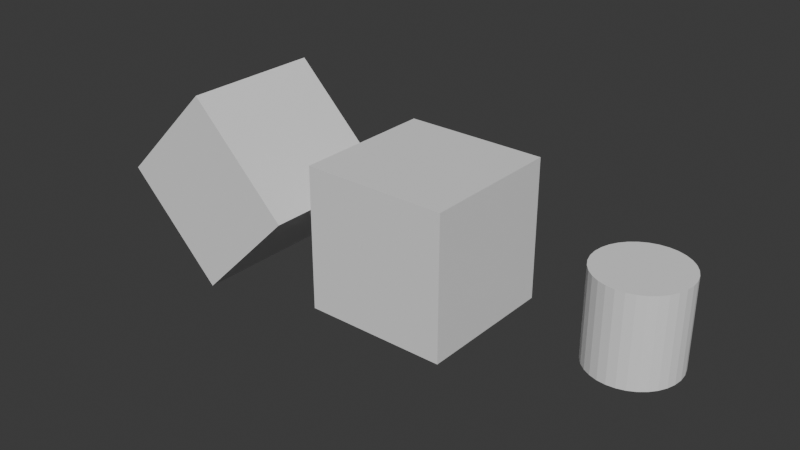# Source: globals.blend  (saved by Blender 5.1.29; exported with 4.5.12 LTS)
import bpy
from mathutils import Matrix  # noqa: F401  (used for matrix-valued properties, if any)

bpy.ops.wm.read_factory_settings(use_empty=True)
scene = bpy.context.scene
scene.name = 'Scene'

# ---- collections
col_collection = bpy.data.collections.new('Collection'); scene.collection.children.link(col_collection)

# ---- world
world_world = bpy.data.worlds.new('World'); scene.world = world_world
world_world.use_nodes = True; world_world.node_tree.nodes.clear()
_N = world_world.node_tree.nodes; _L = world_world.node_tree.links
n0 = _N.new('ShaderNodeOutputWorld'); n0.name = 'World Output'; n0.location = (200, 100)
n1 = _N.new('ShaderNodeBackground'); n1.name = 'Background'; n1.location = (-200, 100)
n1.inputs[0].default_value = (0.05088, 0.05088, 0.05088, 1.0)
_L.new(n1.outputs[0], n0.inputs[0])
n0.is_active_output = True
world_world.color = (0.05088, 0.05088, 0.05088)
world_world.sun_shadow_jitter_overblur = 0.0

# ---- meshes
me_cube_001 = bpy.data.meshes.new('Cube.001')
me_cube_001.from_pydata([(-1.0, -1.0, -1.0), (-1.0, -1.0, 1.0), (-1.0, 1.0, -1.0), (-1.0, 1.0, 1.0), (1.0, -1.0, -1.0), (1.0, -1.0, 1.0), (1.0, 1.0, -1.0), (1.0, 1.0, 1.0)], [], [(0, 1, 3, 2), (2, 3, 7, 6), (6, 7, 5, 4), (4, 5, 1, 0), (2, 6, 4, 0), (7, 3, 1, 5)])
_uv = me_cube_001.uv_layers.new(name='UVMap')
_uv.uv.foreach_set('vector', [0.375, 0.0, 0.625, 0.0, 0.625, 0.25, 0.375, 0.25, 0.375, 0.25, 0.625, 0.25, 0.625, 0.5, 0.375, 0.5, 0.375, 0.5, 0.625, 0.5, 0.625, 0.75, 0.375, 0.75, 0.375, 0.75, 0.625, 0.75, 0.625, 1.0, 0.375, 1.0, 0.125, 0.5, 0.375, 0.5, 0.375, 0.75, 0.125, 0.75, 0.625, 0.5, 0.875, 0.5, 0.875, 0.75, 0.625, 0.75])
me_cube_001.update()
me_cylinder = bpy.data.meshes.new('Cylinder')
me_cylinder.from_pydata([(0.0, 1.0, -1.0), (0.0, 1.0, 1.0), (0.1951, 0.9808, -1.0), (0.1951, 0.9808, 1.0), (0.3827, 0.9239, -1.0), (0.3827, 0.9239, 1.0), (0.5556, 0.8315, -1.0), (0.5556, 0.8315, 1.0), (0.7071, 0.7071, -1.0), (0.7071, 0.7071, 1.0), (0.8315, 0.5556, -1.0), (0.8315, 0.5556, 1.0), (0.9239, 0.3827, -1.0), (0.9239, 0.3827, 1.0), (0.9808, 0.1951, -1.0), (0.9808, 0.1951, 1.0), (1.0, 0.0, -1.0), (1.0, 0.0, 1.0), (0.9808, -0.1951, -1.0), (0.9808, -0.1951, 1.0), (0.9239, -0.3827, -1.0), (0.9239, -0.3827, 1.0), (0.8315, -0.5556, -1.0), (0.8315, -0.5556, 1.0), (0.7071, -0.7071, -1.0), (0.7071, -0.7071, 1.0), (0.5556, -0.8315, -1.0), (0.5556, -0.8315, 1.0), (0.3827, -0.9239, -1.0), (0.3827, -0.9239, 1.0), (0.1951, -0.9808, -1.0), (0.1951, -0.9808, 1.0), (0.0, -1.0, -1.0), (0.0, -1.0, 1.0), (-0.1951, -0.9808, -1.0), (-0.1951, -0.9808, 1.0), (-0.3827, -0.9239, -1.0), (-0.3827, -0.9239, 1.0), (-0.5556, -0.8315, -1.0), (-0.5556, -0.8315, 1.0), (-0.7071, -0.7071, -1.0), (-0.7071, -0.7071, 1.0), (-0.8315, -0.5556, -1.0), (-0.8315, -0.5556, 1.0), (-0.9239, -0.3827, -1.0), (-0.9239, -0.3827, 1.0), (-0.9808, -0.1951, -1.0), (-0.9808, -0.1951, 1.0), (-1.0, 0.0, -1.0), (-1.0, 0.0, 1.0), (-0.9808, 0.1951, -1.0), (-0.9808, 0.1951, 1.0), (-0.9239, 0.3827, -1.0), (-0.9239, 0.3827, 1.0), (-0.8315, 0.5556, -1.0), (-0.8315, 0.5556, 1.0), (-0.7071, 0.7071, -1.0), (-0.7071, 0.7071, 1.0), (-0.5556, 0.8315, -1.0), (-0.5556, 0.8315, 1.0), (-0.3827, 0.9239, -1.0), (-0.3827, 0.9239, 1.0), (-0.1951, 0.9808, -1.0), (-0.1951, 0.9808, 1.0)], [], [(0, 1, 3, 2), (2, 3, 5, 4), (4, 5, 7, 6), (6, 7, 9, 8), (8, 9, 11, 10), (10, 11, 13, 12), (12, 13, 15, 14), (14, 15, 17, 16), (16, 17, 19, 18), (18, 19, 21, 20), (20, 21, 23, 22), (22, 23, 25, 24), (24, 25, 27, 26), (26, 27, 29, 28), (28, 29, 31, 30), (30, 31, 33, 32), (32, 33, 35, 34), (34, 35, 37, 36), (36, 37, 39, 38), (38, 39, 41, 40), (40, 41, 43, 42), (42, 43, 45, 44), (44, 45, 47, 46), (46, 47, 49, 48), (48, 49, 51, 50), (50, 51, 53, 52), (52, 53, 55, 54), (54, 55, 57, 56), (56, 57, 59, 58), (58, 59, 61, 60), (3, 1, 63, 61, 59, 57, 55, 53, 51, 49, 47, 45, 43, 41, 39, 37, 35, 33, 31, 29, 27, 25, 23, 21, 19, 17, 15, 13, 11, 9, 7, 5), (60, 61, 63, 62), (62, 63, 1, 0), (0, 2, 4, 6, 8, 10, 12, 14, 16, 18, 20, 22, 24, 26, 28, 30, 32, 34, 36, 38, 40, 42, 44, 46, 48, 50, 52, 54, 56, 58, 60, 62)])
_uv = me_cylinder.uv_layers.new(name='UVMap')
_uv.uv.foreach_set('vector', [1.0, 0.5, 1.0, 1.0, 0.9688, 1.0, 0.9688, 0.5, 0.9688, 0.5, 0.9688, 1.0, 0.9375, 1.0, 0.9375, 0.5, 0.9375, 0.5, 0.9375, 1.0, 0.9062, 1.0, 0.9062, 0.5, 0.9062, 0.5, 0.9062, 1.0, 0.875, 1.0, 0.875, 0.5, 0.875, 0.5, 0.875, 1.0, 0.8438, 1.0, 0.8438, 0.5, 0.8438, 0.5, 0.8438, 1.0, 0.8125, 1.0, 0.8125, 0.5, 0.8125, 0.5, 0.8125, 1.0, 0.7812, 1.0, 0.7812, 0.5, 0.7812, 0.5, 0.7812, 1.0, 0.75, 1.0, 0.75, 0.5, 0.75, 0.5, 0.75, 1.0, 0.7188, 1.0, 0.7188, 0.5, 0.7188, 0.5, 0.7188, 1.0, 0.6875, 1.0, 0.6875, 0.5, 0.6875, 0.5, 0.6875, 1.0, 0.6562, 1.0, 0.6562, 0.5, 0.6562, 0.5, 0.6562, 1.0, 0.625, 1.0, 0.625, 0.5, 0.625, 0.5, 0.625, 1.0, 0.5938, 1.0, 0.5938, 0.5, 0.5938, 0.5, 0.5938, 1.0, 0.5625, 1.0, 0.5625, 0.5, 0.5625, 0.5, 0.5625, 1.0, 0.5312, 1.0, 0.5312, 0.5, 0.5312, 0.5, 0.5312, 1.0, 0.5, 1.0, 0.5, 0.5, 0.5, 0.5, 0.5, 1.0, 0.4688, 1.0, 0.4688, 0.5, 0.4688, 0.5, 0.4688, 1.0, 0.4375, 1.0, 0.4375, 0.5, 0.4375, 0.5, 0.4375, 1.0, 0.4062, 1.0, 0.4062, 0.5, 0.4062, 0.5, 0.4062, 1.0, 0.375, 1.0, 0.375, 0.5, 0.375, 0.5, 0.375, 1.0, 0.3438, 1.0, 0.3438, 0.5, 0.3438, 0.5, 0.3438, 1.0, 0.3125, 1.0, 0.3125, 0.5, 0.3125, 0.5, 0.3125, 1.0, 0.2812, 1.0, 0.2812, 0.5, 0.2812, 0.5, 0.2812, 1.0, 0.25, 1.0, 0.25, 0.5, 0.25, 0.5, 0.25, 1.0, 0.2188, 1.0, 0.2188, 0.5, 0.2188, 0.5, 0.2188, 1.0, 0.1875, 1.0, 0.1875, 0.5, 0.1875, 0.5, 0.1875, 1.0, 0.1562, 1.0, 0.1562, 0.5, 0.1562, 0.5, 0.1562, 1.0, 0.125, 1.0, 0.125, 0.5, 0.125, 0.5, 0.125, 1.0, 0.09375, 1.0, 0.09375, 0.5, 0.09375, 0.5, 0.09375, 1.0, 0.0625, 1.0, 0.0625, 0.5, 0.2968, 0.4854, 0.25, 0.49, 0.2032, 0.4854, 0.1582, 0.4717, 0.1167, 0.4496, 0.08029, 0.4197, 0.05045, 0.3833, 0.02827, 0.3418, 0.01461, 0.2968, 0.01, 0.25, 0.01461, 0.2032, 0.02827, 0.1582, 0.05045, 0.1167, 0.08029, 0.08029, 0.1167, 0.05045, 0.1582, 0.02827, 0.2032, 0.01461, 0.25, 0.01, 0.2968, 0.01461, 0.3418, 0.02827, 0.3833, 0.05045, 0.4197, 0.08029, 0.4496, 0.1167, 0.4717, 0.1582, 0.4854, 0.2032, 0.49, 0.25, 0.4854, 0.2968, 0.4717, 0.3418, 0.4496, 0.3833, 0.4197, 0.4197, 0.3833, 0.4496, 0.3418, 0.4717, 0.0625, 0.5, 0.0625, 1.0, 0.03125, 1.0, 0.03125, 0.5, 0.03125, 0.5, 0.03125, 1.0, 0.0, 1.0, 0.0, 0.5, 0.75, 0.49, 0.7968, 0.4854, 0.8418, 0.4717, 0.8833, 0.4496, 0.9197, 0.4197, 0.9496, 0.3833, 0.9717, 0.3418, 0.9854, 0.2968, 0.99, 0.25, 0.9854, 0.2032, 0.9717, 0.1582, 0.9496, 0.1167, 0.9197, 0.08029, 0.8833, 0.05045, 0.8418, 0.02827, 0.7968, 0.01461, 0.75, 0.01, 0.7032, 0.01461, 0.6582, 0.02827, 0.6167, 0.05045, 0.5803, 0.08029, 0.5504, 0.1167, 0.5283, 0.1582, 0.5146, 0.2032, 0.51, 0.25, 0.5146, 0.2968, 0.5283, 0.3418, 0.5504, 0.3833, 0.5803, 0.4197, 0.6167, 0.4496, 0.6582, 0.4717, 0.7032, 0.4854])
me_cylinder.update()
me_cube_002 = bpy.data.meshes.new('Cube.002')
me_cube_002.from_pydata([(-1.0, -1.0, -1.0), (-1.0, -1.0, 1.0), (-1.0, 1.0, -1.0), (-1.0, 1.0, 1.0), (1.0, -1.0, -1.0), (1.0, -1.0, 1.0), (1.0, 1.0, -1.0), (1.0, 1.0, 1.0)], [], [(0, 1, 3, 2), (2, 3, 7, 6), (6, 7, 5, 4), (4, 5, 1, 0), (2, 6, 4, 0), (7, 3, 1, 5)])
_uv = me_cube_002.uv_layers.new(name='UVMap')
_uv.uv.foreach_set('vector', [0.375, 0.0, 0.625, 0.0, 0.625, 0.25, 0.375, 0.25, 0.375, 0.25, 0.625, 0.25, 0.625, 0.5, 0.375, 0.5, 0.375, 0.5, 0.625, 0.5, 0.625, 0.75, 0.375, 0.75, 0.375, 0.75, 0.625, 0.75, 0.625, 1.0, 0.375, 1.0, 0.125, 0.5, 0.375, 0.5, 0.375, 0.75, 0.125, 0.75, 0.625, 0.5, 0.875, 0.5, 0.875, 0.75, 0.625, 0.75])
me_cube_002.update()

# ---- objects
ob_crate = bpy.data.objects.new('Crate', me_cube_001)
ob_barrel = bpy.data.objects.new('Barrel', me_cylinder)
ob_cube = bpy.data.objects.new('Cube', me_cube_002)

# ---- transforms, parenting, visibility, modifiers, constraints
ob_crate.location = (0.0, 0.0, 0.0)
ob_barrel.location = (3.0, 0.0, 0.0)
ob_barrel.scale = (0.6, 0.6, 0.6)
ob_cube.location = (-3.0, 0.0, 0.0)
ob_cube.rotation_euler = (0.0, 0.7854, 0.0)

# ---- collection membership
col_collection.objects.link(ob_crate)
col_collection.objects.link(ob_barrel)
col_collection.objects.link(ob_cube)

# ---- scene / render settings (as saved in the file)
scene.frame_start = 1; scene.frame_end = 250; scene.frame_set(1)
scene.render.engine = 'BLENDER_EEVEE_NEXT'
scene.render.bake_bias = 0.0
scene.render.bake_samples = 0
scene.cycles.sampling_pattern = 'TABULATED_SOBOL'
scene.eevee.use_volume_custom_range = False
bpy.context.view_layer.update()

# ---- added for rendering (the .blend has no active camera and no usable light): camera, sun
cam_auto = bpy.data.cameras.new('AutoCamera')
cam_auto.lens = 50.0
cam_auto.sensor_width = 36.0
cam_auto.clip_end = 1000.0
ob_auto_camera = bpy.data.objects.new('AutoCamera', cam_auto)
scene.collection.objects.link(ob_auto_camera)
ob_auto_camera.location = (7.67088, -9.69359, 6.46239)
ob_auto_camera.rotation_euler = (1.09748, -7.21219e-08, 0.694738)
scene.camera = ob_auto_camera
light_auto_sun = bpy.data.lights.new('AutoSun', 'SUN')
light_auto_sun.energy = 3.0
light_auto_sun.angle = 0.0523599
ob_auto_sun = bpy.data.objects.new('AutoSun', light_auto_sun)
scene.collection.objects.link(ob_auto_sun)
ob_auto_sun.rotation_euler = (0.872665, 0.174533, 0.523599)
bpy.context.view_layer.update()
